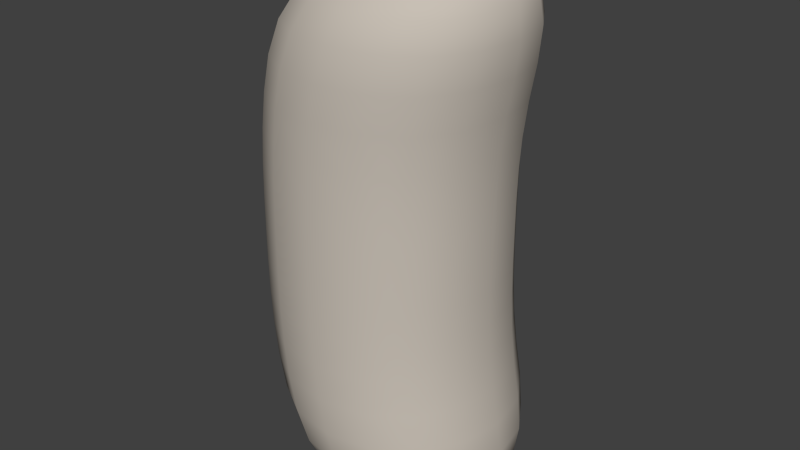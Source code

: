 # Source: 4asalchica.blend  (saved by Blender 2.71.0; exported with 4.5.12 LTS)
import bpy
from mathutils import Matrix  # noqa: F401  (used for matrix-valued properties, if any)

bpy.ops.wm.read_factory_settings(use_empty=True)
scene = bpy.context.scene
scene.name = 'Scene'

# ---- collections
col_collection_1 = bpy.data.collections.new('Collection 1'); scene.collection.children.link(col_collection_1)

# ---- materials (node trees are filled in below, after node groups)
mat_material = bpy.data.materials.new('Material')
mat_material.alpha_threshold = 0.0
mat_material.use_transparent_shadow = False
mat_material.diffuse_color = (0.5705, 0.518, 0.4551, 1.0)
mat_material.roughness = 0.5
mat_material.line_color = (0.0, 0.0, 0.0, 1.0)

# ---- material node trees

# ---- world
world_world = bpy.data.worlds.new('World'); scene.world = world_world
world_world.color = (0.05088, 0.05088, 0.05088)
world_world.use_sun_shadow = False
world_world.sun_shadow_jitter_overblur = 0.0
world_world.cycles.sampling_method = 'MANUAL'
world_world.cycles.sample_map_resolution = 256

# ---- meshes
me_cube = bpy.data.meshes.new('Cube')
me_cube.from_pydata([(-2.566, 3.648, 8.275), (-2.566, -3.648, 8.275), (4.73, -3.648, 8.275), (4.73, 3.648, 8.275), (3.334, 3.648, 3.878), (3.334, -3.648, 3.878), (-3.962, -3.648, 3.878), (-3.962, 3.648, 3.878), (3.334, 3.648, 0.0), (3.334, -3.648, 0.0), (-3.962, -3.648, 0.0), (-3.962, 3.648, 0.0)], [], [(5, 4, 3, 2), (7, 6, 1, 0), (8, 4, 5, 9), (9, 5, 6, 10), (10, 6, 7, 11), (4, 7, 0, 3), (4, 8, 11, 7), (3, 0, 1, 2), (6, 5, 2, 1)])
me_cube.polygons.foreach_set('use_smooth', [True] * 9)
me_cube.materials.append(mat_material)
me_cube.use_remesh_preserve_volume = False
me_cube.use_remesh_preserve_attributes = False
me_cube.use_mirror_vertex_groups = False
me_cube.update()

# ---- objects
ob_cube = bpy.data.objects.new('Cube', me_cube)

# ---- transforms, parenting, visibility, modifiers, constraints
ob_cube.location = (0.0, 0.0, 0.8556)
ob_cube.lock_rotations_4d = False
ob_cube.empty_display_type = 'ARROWS'
ob_cube.lineart.crease_threshold = 0.0
_m = ob_cube.modifiers.new('Subsurf', 'SUBSURF')
_m.uv_smooth = 'PRESERVE_CORNERS'
_m.quality = 2
_m.levels = 3
_m.show_only_control_edges = False
_m = ob_cube.modifiers.new('Mirror', 'MIRROR')
_m.use_axis = (False, False, True)

# ---- collection membership
col_collection_1.objects.link(ob_cube)

# ---- scene / render settings (as saved in the file)
scene.frame_start = 1; scene.frame_end = 250; scene.frame_set(1)
scene.render.engine = 'BLENDER_EEVEE_NEXT'
scene.render.resolution_percentage = 50
scene.render.dither_intensity = 0.0
scene.cycles.use_denoising = False
scene.cycles.samples = 10
scene.cycles.sampling_pattern = 'TABULATED_SOBOL'
scene.cycles.light_sampling_threshold = 0.0
scene.cycles.use_adaptive_sampling = False
scene.cycles.use_light_tree = False
scene.cycles.blur_glossy = 0.0
scene.cycles.volume_bounces = 1
scene.cycles.pixel_filter_type = 'GAUSSIAN'
scene.cycles.sample_clamp_indirect = 0.0
scene.view_settings.view_transform = 'Standard'
bpy.context.view_layer.update()

# ---- added for rendering (the .blend has no active camera and no usable light): camera, sun
cam_auto = bpy.data.cameras.new('AutoCamera')
cam_auto.lens = 50.0
cam_auto.sensor_width = 36.0
cam_auto.clip_end = 1000.0
ob_auto_camera = bpy.data.objects.new('AutoCamera', cam_auto)
scene.collection.objects.link(ob_auto_camera)
ob_auto_camera.location = (17.2247, -20.7171, 14.667)
ob_auto_camera.rotation_euler = (1.09748, -7.21219e-08, 0.694738)
scene.camera = ob_auto_camera
light_auto_sun = bpy.data.lights.new('AutoSun', 'SUN')
light_auto_sun.energy = 3.0
light_auto_sun.angle = 0.0523599
ob_auto_sun = bpy.data.objects.new('AutoSun', light_auto_sun)
scene.collection.objects.link(ob_auto_sun)
ob_auto_sun.rotation_euler = (0.872665, 0.174533, 0.523599)
bpy.context.view_layer.update()
